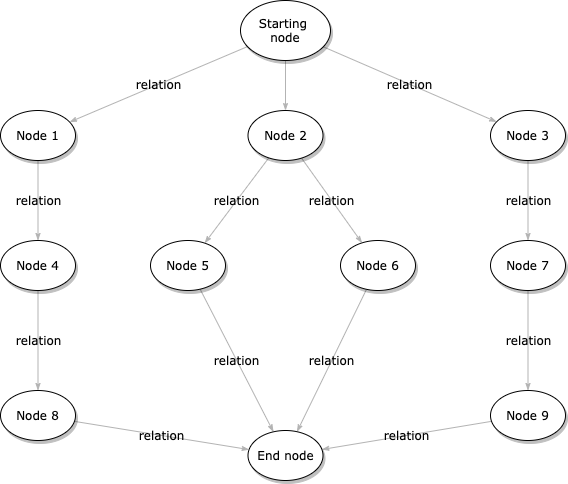

The diagram above was exported from draw.io. Its source (the exported page's mxGraphModel, read from the mxfile embedded in the PNG):
<mxGraphModel dx="946" dy="2306" grid="1" gridSize="10" guides="1" tooltips="1" connect="1" arrows="1" fold="1" page="1" pageScale="1" pageWidth="1100" pageHeight="850" background="#ffffff" math="0" shadow="0">
  <root>
    <mxCell id="0" />
    <mxCell id="1" parent="0" />
    <mxCell id="1ea317790d2ca983-12" style="edgeStyle=none;rounded=1;html=1;labelBackgroundColor=none;startArrow=none;startFill=0;startSize=5;endArrow=classicThin;endFill=1;endSize=5;jettySize=auto;orthogonalLoop=1;strokeColor=#B3B3B3;strokeWidth=1;fontFamily=Verdana;fontSize=12" parent="1" source="1ea317790d2ca983-1" target="1ea317790d2ca983-2" edge="1">
      <mxGeometry relative="1" as="geometry" />
    </mxCell>
    <mxCell id="1ea317790d2ca983-13" value="relation" style="edgeStyle=none;rounded=1;html=1;labelBackgroundColor=none;startArrow=none;startFill=0;startSize=5;endArrow=classicThin;endFill=1;endSize=5;jettySize=auto;orthogonalLoop=1;strokeColor=#B3B3B3;strokeWidth=1;fontFamily=Verdana;fontSize=12" parent="1" source="1ea317790d2ca983-1" target="1ea317790d2ca983-9" edge="1">
      <mxGeometry relative="1" as="geometry" />
    </mxCell>
    <mxCell id="1ea317790d2ca983-14" value="relation" style="edgeStyle=none;rounded=1;html=1;labelBackgroundColor=none;startArrow=none;startFill=0;startSize=5;endArrow=classicThin;endFill=1;endSize=5;jettySize=auto;orthogonalLoop=1;strokeColor=#B3B3B3;strokeWidth=1;fontFamily=Verdana;fontSize=12" parent="1" source="1ea317790d2ca983-1" target="1ea317790d2ca983-3" edge="1">
      <mxGeometry relative="1" as="geometry" />
    </mxCell>
    <mxCell id="1ea317790d2ca983-1" value="Starting&amp;nbsp;&lt;div&gt;node&lt;/div&gt;" style="ellipse;whiteSpace=wrap;html=1;rounded=0;shadow=1;comic=0;labelBackgroundColor=none;strokeWidth=1;fontFamily=Verdana;fontSize=12;align=center;" parent="1" vertex="1">
      <mxGeometry x="450" y="80" width="90" height="60" as="geometry" />
    </mxCell>
    <mxCell id="1ea317790d2ca983-21" value="relation" style="edgeStyle=none;rounded=1;html=1;labelBackgroundColor=none;startArrow=none;startFill=0;startSize=5;endArrow=classicThin;endFill=1;endSize=5;jettySize=auto;orthogonalLoop=1;strokeColor=#B3B3B3;strokeWidth=1;fontFamily=Verdana;fontSize=12" parent="1" source="1ea317790d2ca983-2" target="1ea317790d2ca983-7" edge="1">
      <mxGeometry relative="1" as="geometry" />
    </mxCell>
    <mxCell id="1ea317790d2ca983-22" value="relation" style="edgeStyle=none;rounded=1;html=1;labelBackgroundColor=none;startArrow=none;startFill=0;startSize=5;endArrow=classicThin;endFill=1;endSize=5;jettySize=auto;orthogonalLoop=1;strokeColor=#B3B3B3;strokeWidth=1;fontFamily=Verdana;fontSize=12" parent="1" source="1ea317790d2ca983-2" target="1ea317790d2ca983-6" edge="1">
      <mxGeometry relative="1" as="geometry" />
    </mxCell>
    <mxCell id="1ea317790d2ca983-2" value="&lt;span&gt;Node 2&lt;/span&gt;" style="ellipse;whiteSpace=wrap;html=1;rounded=0;shadow=1;comic=0;labelBackgroundColor=none;strokeWidth=1;fontFamily=Verdana;fontSize=12;align=center;" parent="1" vertex="1">
      <mxGeometry x="457.5" y="190" width="75" height="50" as="geometry" />
    </mxCell>
    <mxCell id="1ea317790d2ca983-15" value="relation" style="edgeStyle=none;rounded=1;html=1;labelBackgroundColor=none;startArrow=none;startFill=0;startSize=5;endArrow=classicThin;endFill=1;endSize=5;jettySize=auto;orthogonalLoop=1;strokeColor=#B3B3B3;strokeWidth=1;fontFamily=Verdana;fontSize=12" parent="1" source="1ea317790d2ca983-3" target="1ea317790d2ca983-4" edge="1">
      <mxGeometry relative="1" as="geometry" />
    </mxCell>
    <mxCell id="1ea317790d2ca983-3" value="&lt;span&gt;Node 3&lt;/span&gt;" style="ellipse;whiteSpace=wrap;html=1;rounded=0;shadow=1;comic=0;labelBackgroundColor=none;strokeWidth=1;fontFamily=Verdana;fontSize=12;align=center;" parent="1" vertex="1">
      <mxGeometry x="700" y="190" width="75" height="50" as="geometry" />
    </mxCell>
    <mxCell id="1ea317790d2ca983-16" value="relation" style="edgeStyle=none;rounded=1;html=1;labelBackgroundColor=none;startArrow=none;startFill=0;startSize=5;endArrow=classicThin;endFill=1;endSize=5;jettySize=auto;orthogonalLoop=1;strokeColor=#B3B3B3;strokeWidth=1;fontFamily=Verdana;fontSize=12" parent="1" source="1ea317790d2ca983-4" target="1ea317790d2ca983-5" edge="1">
      <mxGeometry relative="1" as="geometry" />
    </mxCell>
    <mxCell id="1ea317790d2ca983-4" value="&lt;span&gt;Node 7&lt;/span&gt;" style="ellipse;whiteSpace=wrap;html=1;rounded=0;shadow=1;comic=0;labelBackgroundColor=none;strokeWidth=1;fontFamily=Verdana;fontSize=12;align=center;" parent="1" vertex="1">
      <mxGeometry x="700" y="320" width="75" height="50" as="geometry" />
    </mxCell>
    <mxCell id="1ea317790d2ca983-17" value="relation" style="edgeStyle=none;rounded=1;html=1;labelBackgroundColor=none;startArrow=none;startFill=0;startSize=5;endArrow=classicThin;endFill=1;endSize=5;jettySize=auto;orthogonalLoop=1;strokeColor=#B3B3B3;strokeWidth=1;fontFamily=Verdana;fontSize=12" parent="1" source="1ea317790d2ca983-5" target="1ea317790d2ca983-8" edge="1">
      <mxGeometry relative="1" as="geometry" />
    </mxCell>
    <mxCell id="1ea317790d2ca983-5" value="&lt;span&gt;Node 9&lt;/span&gt;" style="ellipse;whiteSpace=wrap;html=1;rounded=0;shadow=1;comic=0;labelBackgroundColor=none;strokeWidth=1;fontFamily=Verdana;fontSize=12;align=center;" parent="1" vertex="1">
      <mxGeometry x="700" y="470" width="75" height="50" as="geometry" />
    </mxCell>
    <mxCell id="1ea317790d2ca983-23" value="relation" style="edgeStyle=none;rounded=1;html=1;labelBackgroundColor=none;startArrow=none;startFill=0;startSize=5;endArrow=classicThin;endFill=1;endSize=5;jettySize=auto;orthogonalLoop=1;strokeColor=#B3B3B3;strokeWidth=1;fontFamily=Verdana;fontSize=12" parent="1" source="1ea317790d2ca983-6" target="1ea317790d2ca983-8" edge="1">
      <mxGeometry relative="1" as="geometry" />
    </mxCell>
    <mxCell id="1ea317790d2ca983-6" value="&lt;span&gt;Node 6&lt;/span&gt;" style="ellipse;whiteSpace=wrap;html=1;rounded=0;shadow=1;comic=0;labelBackgroundColor=none;strokeWidth=1;fontFamily=Verdana;fontSize=12;align=center;" parent="1" vertex="1">
      <mxGeometry x="550" y="320" width="75" height="50" as="geometry" />
    </mxCell>
    <mxCell id="1ea317790d2ca983-24" value="relation" style="edgeStyle=none;rounded=1;html=1;labelBackgroundColor=none;startArrow=none;startFill=0;startSize=5;endArrow=classicThin;endFill=1;endSize=5;jettySize=auto;orthogonalLoop=1;strokeColor=#B3B3B3;strokeWidth=1;fontFamily=Verdana;fontSize=12" parent="1" source="1ea317790d2ca983-7" target="1ea317790d2ca983-8" edge="1">
      <mxGeometry relative="1" as="geometry" />
    </mxCell>
    <mxCell id="1ea317790d2ca983-7" value="&lt;span&gt;Node 5&lt;/span&gt;" style="ellipse;whiteSpace=wrap;html=1;rounded=0;shadow=1;comic=0;labelBackgroundColor=none;strokeWidth=1;fontFamily=Verdana;fontSize=12;align=center;" parent="1" vertex="1">
      <mxGeometry x="360" y="320" width="75" height="50" as="geometry" />
    </mxCell>
    <mxCell id="1ea317790d2ca983-8" value="End node" style="ellipse;whiteSpace=wrap;html=1;rounded=0;shadow=1;comic=0;labelBackgroundColor=none;strokeWidth=1;fontFamily=Verdana;fontSize=12;align=center;" parent="1" vertex="1">
      <mxGeometry x="457.5" y="510" width="75" height="50" as="geometry" />
    </mxCell>
    <mxCell id="1ea317790d2ca983-19" value="relation" style="edgeStyle=none;rounded=1;html=1;labelBackgroundColor=none;startArrow=none;startFill=0;startSize=5;endArrow=classicThin;endFill=1;endSize=5;jettySize=auto;orthogonalLoop=1;strokeColor=#B3B3B3;strokeWidth=1;fontFamily=Verdana;fontSize=12" parent="1" source="1ea317790d2ca983-9" target="1ea317790d2ca983-10" edge="1">
      <mxGeometry relative="1" as="geometry" />
    </mxCell>
    <mxCell id="1ea317790d2ca983-9" value="Node 1" style="ellipse;whiteSpace=wrap;html=1;rounded=0;shadow=1;comic=0;labelBackgroundColor=none;strokeWidth=1;fontFamily=Verdana;fontSize=12;align=center;" parent="1" vertex="1">
      <mxGeometry x="210" y="190" width="75" height="50" as="geometry" />
    </mxCell>
    <mxCell id="1ea317790d2ca983-20" value="relation" style="edgeStyle=none;rounded=1;html=1;labelBackgroundColor=none;startArrow=none;startFill=0;startSize=5;endArrow=classicThin;endFill=1;endSize=5;jettySize=auto;orthogonalLoop=1;strokeColor=#B3B3B3;strokeWidth=1;fontFamily=Verdana;fontSize=12" parent="1" source="1ea317790d2ca983-10" target="1ea317790d2ca983-11" edge="1">
      <mxGeometry relative="1" as="geometry" />
    </mxCell>
    <mxCell id="1ea317790d2ca983-10" value="&lt;span&gt;Node 4&lt;/span&gt;" style="ellipse;whiteSpace=wrap;html=1;rounded=0;shadow=1;comic=0;labelBackgroundColor=none;strokeWidth=1;fontFamily=Verdana;fontSize=12;align=center;" parent="1" vertex="1">
      <mxGeometry x="210" y="320" width="75" height="50" as="geometry" />
    </mxCell>
    <mxCell id="1ea317790d2ca983-18" value="relation" style="edgeStyle=none;rounded=1;html=1;labelBackgroundColor=none;startArrow=none;startFill=0;startSize=5;endArrow=classicThin;endFill=1;endSize=5;jettySize=auto;orthogonalLoop=1;strokeColor=#B3B3B3;strokeWidth=1;fontFamily=Verdana;fontSize=12" parent="1" source="1ea317790d2ca983-11" target="1ea317790d2ca983-8" edge="1">
      <mxGeometry relative="1" as="geometry" />
    </mxCell>
    <mxCell id="1ea317790d2ca983-11" value="&lt;span&gt;Node 8&lt;/span&gt;" style="ellipse;whiteSpace=wrap;html=1;rounded=0;shadow=1;comic=0;labelBackgroundColor=none;strokeWidth=1;fontFamily=Verdana;fontSize=12;align=center;" parent="1" vertex="1">
      <mxGeometry x="210" y="470" width="75" height="50" as="geometry" />
    </mxCell>
  </root>
</mxGraphModel>